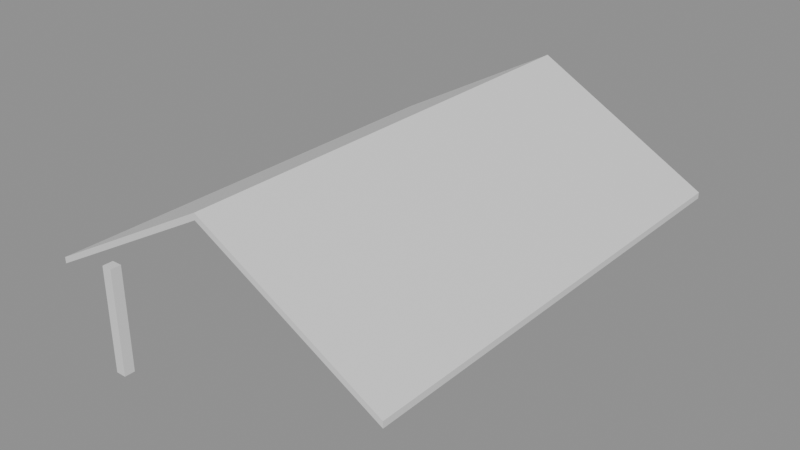 # Source: e1440_after.blend  (saved by Blender 5.2.44; exported with 4.5.12 LTS)
import bpy
from mathutils import Matrix  # noqa: F401  (used for matrix-valued properties, if any)

bpy.ops.wm.read_factory_settings(use_empty=True)
scene = bpy.context.scene
scene.name = 'Scene'

# ---- materials (node trees are filled in below, after node groups)
mat_teja = bpy.data.materials.new('Teja')
mat_hormigon = bpy.data.materials.new('Hormigon')

# ---- material node trees
mat_teja.use_nodes = True; mat_teja.node_tree.nodes.clear()
_N = mat_teja.node_tree.nodes; _L = mat_teja.node_tree.links
n0 = _N.new('ShaderNodeBsdfPrincipled'); n0.name = 'Principled BSDF'; n0.location = (-200, 100)
n0.inputs[3].default_value = 1.45
n0.inputs[10].default_value = 0.005
n1 = _N.new('ShaderNodeOutputMaterial'); n1.name = 'Material Output'; n1.location = (200, 100)
_L.new(n0.outputs[0], n1.inputs[0])
n1.is_active_output = True
mat_hormigon.use_nodes = True; mat_hormigon.node_tree.nodes.clear()
_N = mat_hormigon.node_tree.nodes; _L = mat_hormigon.node_tree.links
n0 = _N.new('ShaderNodeBsdfPrincipled'); n0.name = 'Principled BSDF'; n0.location = (-200, 100)
n0.inputs[3].default_value = 1.45
n0.inputs[10].default_value = 0.005
n1 = _N.new('ShaderNodeOutputMaterial'); n1.name = 'Material Output'; n1.location = (200, 100)
_L.new(n0.outputs[0], n1.inputs[0])
n1.is_active_output = True

# ---- meshes
me_tejadoprincipal_cuerpo_mesh = bpy.data.meshes.new('TejadoPrincipal_Cuerpo_mesh')
me_tejadoprincipal_cuerpo_mesh.from_pydata([(-0.5, -0.5, -0.2778), (4.5, -0.5, 2.5), (9.5, -0.5, -0.2778), (-0.5, 12.5, -0.2778), (4.5, 12.5, 2.5), (9.5, 12.5, -0.2778), (-0.5, -0.5, -0.1062), (4.5, -0.5, 2.672), (9.5, -0.5, -0.1062), (-0.5, 12.5, -0.1062), (4.5, 12.5, 2.672), (9.5, 12.5, -0.1062)], [], [(0, 1, 4, 3), (6, 7, 10, 9), (0, 3, 9, 6), (0, 6, 7, 1), (3, 4, 10, 9), (1, 2, 5, 4), (7, 8, 11, 10), (2, 8, 11, 5), (1, 7, 8, 2), (4, 5, 11, 10)])
me_tejadoprincipal_cuerpo_mesh.materials.append(mat_teja)
me_tejadoprincipal_cuerpo_mesh.update()
me_columna_nuevo_cuerpo_mesh = bpy.data.meshes.new('Columna_Nuevo_Cuerpo_mesh')
me_columna_nuevo_cuerpo_mesh.from_pydata([(0.0, 0.0, 0.0), (0.3, 0.0, 0.0), (0.3, 0.3, 0.0), (0.0, 0.3, 0.0), (0.0, 0.0, 3.0), (0.3, 0.0, 3.0), (0.3, 0.3, 3.0), (0.0, 0.3, 3.0)], [], [(0, 1, 2, 3), (4, 5, 6, 7), (0, 1, 5, 4), (1, 2, 6, 5), (2, 3, 7, 6), (3, 0, 4, 7)])
me_columna_nuevo_cuerpo_mesh.materials.append(mat_hormigon)
me_columna_nuevo_cuerpo_mesh.update()

# ---- objects
ob_tejadoprincipal = bpy.data.objects.new('TejadoPrincipal', None)
ob_tejadoprincipal_cuerpo = bpy.data.objects.new('TejadoPrincipal_Cuerpo', me_tejadoprincipal_cuerpo_mesh)
ob_columna_nuevo = bpy.data.objects.new('Columna_Nuevo', None)
ob_columna_nuevo_cuerpo = bpy.data.objects.new('Columna_Nuevo_Cuerpo', me_columna_nuevo_cuerpo_mesh)

# ---- transforms, parenting, visibility, modifiers, constraints
ob_tejadoprincipal.location = (0.0, 0.0, 3.0)
ob_tejadoprincipal.empty_display_type = 'ARROWS'
ob_tejadoprincipal_cuerpo.parent = ob_tejadoprincipal
ob_tejadoprincipal_cuerpo.location = (0.0, 0.0, 0.0)
ob_columna_nuevo.location = (0.7, -0.3, 0.0)
ob_columna_nuevo.empty_display_type = 'ARROWS'
ob_columna_nuevo_cuerpo.parent = ob_columna_nuevo
ob_columna_nuevo_cuerpo.location = (0.0, 0.0, 0.0)

# ---- collection membership
scene.collection.objects.link(ob_tejadoprincipal)
scene.collection.objects.link(ob_tejadoprincipal_cuerpo)
scene.collection.objects.link(ob_columna_nuevo)
scene.collection.objects.link(ob_columna_nuevo_cuerpo)

# ---- scene / render settings (as saved in the file)
scene.frame_start = 1; scene.frame_end = 250; scene.frame_set(1)
scene.render.engine = 'BLENDER_EEVEE_NEXT'
scene.render.bake_bias = 0.0
scene.render.bake_samples = 0
scene.render.compositor_device = 'GPU'
scene.eevee.use_volume_custom_range = False
scene.eevee.fast_gi_thickness_near = 0.1
scene.eevee.fast_gi_thickness_far = 0.0
scene.eevee.ray_tracing_options.screen_trace_thickness = 0.1
bpy.context.view_layer.update()

# ---- added for rendering (the .blend has no active camera and no usable light): camera, sun + grey world if the file has none
cam_auto = bpy.data.cameras.new('AutoCamera')
cam_auto.lens = 50.0
cam_auto.sensor_width = 36.0
cam_auto.clip_end = 1000.0
ob_auto_camera = bpy.data.objects.new('AutoCamera', cam_auto)
scene.collection.objects.link(ob_auto_camera)
ob_auto_camera.location = (20.5565, -13.2678, 15.681)
ob_auto_camera.rotation_euler = (1.09748, -7.21219e-08, 0.694738)
scene.camera = ob_auto_camera
light_auto_sun = bpy.data.lights.new('AutoSun', 'SUN')
light_auto_sun.energy = 3.0
light_auto_sun.angle = 0.0523599
ob_auto_sun = bpy.data.objects.new('AutoSun', light_auto_sun)
scene.collection.objects.link(ob_auto_sun)
ob_auto_sun.rotation_euler = (0.872665, 0.174533, 0.523599)
if scene.world is None:
    world_auto = bpy.data.worlds.new('AutoWorld')
    world_auto.color = (0.3, 0.3, 0.3)
    scene.world = world_auto
bpy.context.view_layer.update()
